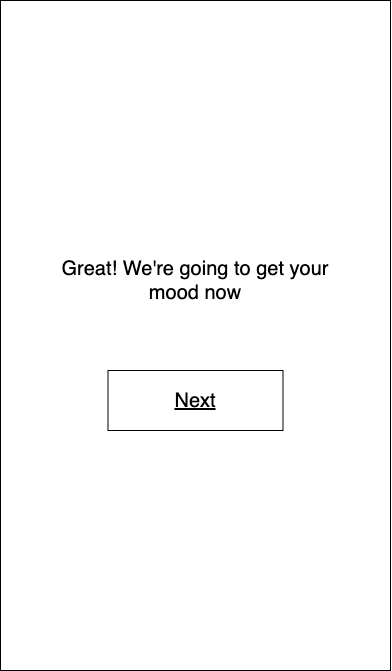

The diagram above was exported from draw.io. Its source (the exported page's mxGraphModel, read from the mxfile embedded in the PNG):
<mxGraphModel dx="2365" dy="1413" grid="1" gridSize="10" guides="1" tooltips="1" connect="1" arrows="1" fold="1" page="1" pageScale="1" pageWidth="850" pageHeight="1100" math="0" shadow="0">
  <root>
    <mxCell id="0" />
    <mxCell id="1" parent="0" />
    <mxCell id="2" value="" style="rounded=0;whiteSpace=wrap;html=1;" vertex="1" parent="1">
      <mxGeometry width="390" height="670" as="geometry" />
    </mxCell>
    <mxCell id="3" value="&lt;font style=&quot;font-size: 20px&quot;&gt;Great! We're going to get your mood now&lt;/font&gt;" style="text;html=1;strokeColor=none;fillColor=none;align=center;verticalAlign=middle;whiteSpace=wrap;rounded=0;" vertex="1" parent="1">
      <mxGeometry x="40" y="270" width="310" height="20" as="geometry" />
    </mxCell>
    <mxCell id="4" value="" style="rounded=0;whiteSpace=wrap;html=1;" vertex="1" parent="1">
      <mxGeometry x="107.5" y="370" width="175" height="60" as="geometry" />
    </mxCell>
    <mxCell id="5" value="&lt;font style=&quot;font-size: 20px&quot;&gt;&lt;u&gt;Next&lt;/u&gt;&lt;/font&gt;" style="text;html=1;strokeColor=none;fillColor=none;align=center;verticalAlign=middle;whiteSpace=wrap;rounded=0;" vertex="1" parent="1">
      <mxGeometry x="175" y="390" width="40" height="20" as="geometry" />
    </mxCell>
  </root>
</mxGraphModel>